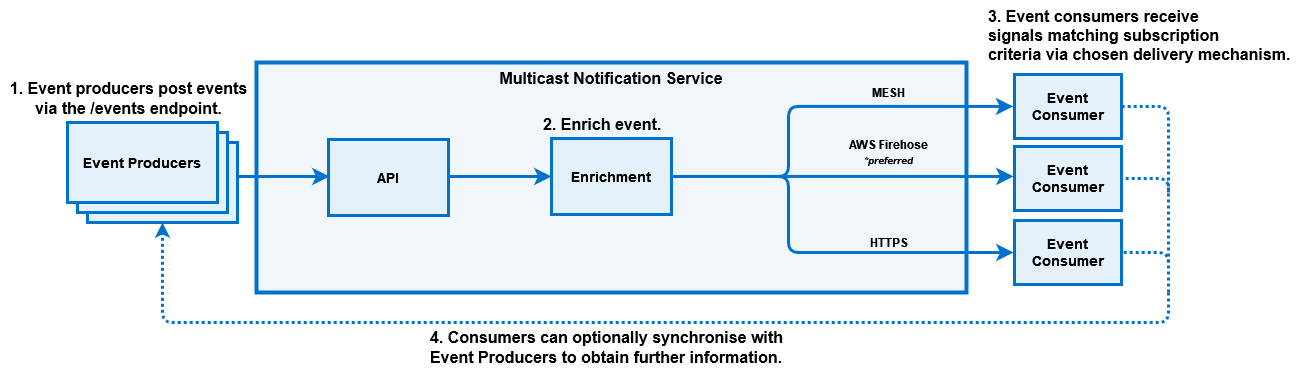

The diagram above was exported from draw.io. Its source (the exported page's mxGraphModel, read from the mxfile embedded in the PNG):
<mxGraphModel dx="1834" dy="1205" grid="1" gridSize="10" guides="1" tooltips="1" connect="1" arrows="1" fold="1" page="0" pageScale="1" pageWidth="827" pageHeight="1169" math="0" shadow="0">
  <root>
    <mxCell id="0" />
    <mxCell id="1" parent="0" />
    <mxCell id="rVuW8alE09S49QwoGZst-1" value="&lt;b&gt;Multicast Notification Service&lt;br&gt;&lt;/b&gt;" style="rounded=0;whiteSpace=wrap;html=1;strokeColor=#0072CE;strokeWidth=4;fillColor=#F0F6FA;fontSize=16;verticalAlign=top;" parent="1" vertex="1">
      <mxGeometry x="-122" y="-110" width="710" height="230" as="geometry" />
    </mxCell>
    <mxCell id="0-W5IMzBPXmCwb02NFud-12" value="&lt;b&gt;AWS Firehose&lt;br&gt;&lt;i&gt;&lt;font style=&quot;font-size: 10px;&quot;&gt;*preferred&lt;/font&gt;&lt;/i&gt;&lt;/b&gt;" style="edgeStyle=orthogonalEdgeStyle;rounded=0;orthogonalLoop=1;jettySize=auto;html=1;fontSize=12;startSize=8;endSize=8;strokeColor=#0072CE;strokeWidth=3;entryX=0;entryY=0.5;entryDx=0;entryDy=0;exitX=1;exitY=0.5;exitDx=0;exitDy=0;labelBackgroundColor=none;" parent="1" edge="1">
      <mxGeometry x="0.269" y="24" relative="1" as="geometry">
        <mxPoint x="293" y="3.9399999999999995" as="sourcePoint" />
        <mxPoint x="635" y="3.9399999999999995" as="targetPoint" />
        <mxPoint as="offset" />
        <Array as="points" />
      </mxGeometry>
    </mxCell>
    <mxCell id="0-W5IMzBPXmCwb02NFud-14" value="&lt;b&gt;HTTPS&lt;br&gt;&lt;/b&gt;" style="edgeStyle=orthogonalEdgeStyle;orthogonalLoop=1;jettySize=auto;html=1;fontSize=12;startSize=8;endSize=8;strokeColor=#0072CE;entryX=0;entryY=0.5;entryDx=0;entryDy=0;rounded=1;exitX=1;exitY=0.5;exitDx=0;exitDy=0;strokeWidth=3;labelBackgroundColor=none;" parent="1" source="YajB4pAiuQ-TrR8HfFuC-6" edge="1">
      <mxGeometry x="0.4019" y="10" relative="1" as="geometry">
        <mxPoint x="400" y="4" as="sourcePoint" />
        <mxPoint x="635" y="80" as="targetPoint" />
        <Array as="points">
          <mxPoint x="410" y="4" />
          <mxPoint x="410" y="80" />
        </Array>
        <mxPoint as="offset" />
      </mxGeometry>
    </mxCell>
    <mxCell id="0-W5IMzBPXmCwb02NFud-17" value="&lt;b&gt;MESH&lt;br&gt;&lt;/b&gt;" style="edgeStyle=orthogonalEdgeStyle;rounded=1;orthogonalLoop=1;jettySize=auto;html=1;fontSize=12;startSize=8;endSize=8;strokeColor=#0072CE;entryX=-0.013;entryY=0.499;entryDx=0;entryDy=0;entryPerimeter=0;exitX=1;exitY=0.5;exitDx=0;exitDy=0;strokeWidth=3;labelBackgroundColor=none;" parent="1" source="YajB4pAiuQ-TrR8HfFuC-6" target="z5eWa8XUYbNPNDbLkYAw-2" edge="1">
      <mxGeometry x="0.3946" y="14" relative="1" as="geometry">
        <mxPoint x="400" as="sourcePoint" />
        <mxPoint x="610" y="-66" as="targetPoint" />
        <Array as="points">
          <mxPoint x="410" y="4" />
          <mxPoint x="410" y="-66" />
        </Array>
        <mxPoint as="offset" />
      </mxGeometry>
    </mxCell>
    <mxCell id="0-W5IMzBPXmCwb02NFud-21" value="" style="edgeStyle=orthogonalEdgeStyle;rounded=0;orthogonalLoop=1;jettySize=auto;html=1;fontSize=12;startSize=8;endSize=8;strokeColor=#0072CE;entryX=0;entryY=0.5;entryDx=0;entryDy=0;strokeWidth=3;" parent="1" target="YajB4pAiuQ-TrR8HfFuC-6" edge="1">
      <mxGeometry relative="1" as="geometry">
        <mxPoint x="71" y="4" as="sourcePoint" />
        <mxPoint x="153" y="4" as="targetPoint" />
      </mxGeometry>
    </mxCell>
    <mxCell id="0-W5IMzBPXmCwb02NFud-22" style="edgeStyle=orthogonalEdgeStyle;rounded=0;orthogonalLoop=1;jettySize=auto;html=1;entryX=0;entryY=0.5;entryDx=0;entryDy=0;fontSize=12;startSize=8;endSize=8;strokeColor=#0072CE;exitX=1;exitY=0.25;exitDx=0;exitDy=0;strokeWidth=3;" parent="1" edge="1">
      <mxGeometry relative="1" as="geometry">
        <mxPoint x="-141" y="4" as="sourcePoint" />
        <mxPoint x="-49" y="4" as="targetPoint" />
      </mxGeometry>
    </mxCell>
    <mxCell id="0-W5IMzBPXmCwb02NFud-29" value="&lt;b&gt;1. Event producers post events&lt;br&gt;via the /events endpoint.&lt;br&gt;&lt;/b&gt;" style="text;html=1;align=center;verticalAlign=middle;resizable=0;points=[];autosize=1;strokeColor=none;fillColor=none;fontSize=16;" parent="1" vertex="1">
      <mxGeometry x="-378" y="-99" width="255" height="50" as="geometry" />
    </mxCell>
    <mxCell id="0-W5IMzBPXmCwb02NFud-31" value="&lt;b&gt;3. Event consumers receive &lt;br&gt;signals matching subscription&lt;br&gt;criteria via chosen delivery mechanism.&lt;br&gt;&lt;/b&gt;" style="text;html=1;align=left;verticalAlign=middle;resizable=0;points=[];autosize=1;fontSize=16;fillColor=default;" parent="1" vertex="1">
      <mxGeometry x="608" y="-172" width="320" height="70" as="geometry" />
    </mxCell>
    <mxCell id="0-W5IMzBPXmCwb02NFud-32" value="&lt;b&gt;4. Consumers can optionally synchronise with &lt;/b&gt;&lt;br&gt;&lt;b&gt;Event Producers to obtain further information.&lt;/b&gt;" style="text;html=1;align=left;verticalAlign=middle;resizable=0;points=[];autosize=1;fontSize=16;fillColor=default;" parent="1" vertex="1">
      <mxGeometry x="50" y="150" width="371" height="50" as="geometry" />
    </mxCell>
    <mxCell id="Zw_A1qURk4UVENOAcfYG-6" value="" style="group" parent="1" vertex="1" connectable="0">
      <mxGeometry x="-311" y="-50" width="170" height="100" as="geometry" />
    </mxCell>
    <mxCell id="Zw_A1qURk4UVENOAcfYG-5" value="" style="rounded=0;whiteSpace=wrap;html=1;strokeColor=#0072CE;strokeWidth=3;fillColor=#E5F1FA;fontSize=14;" parent="Zw_A1qURk4UVENOAcfYG-6" vertex="1">
      <mxGeometry x="20" y="20" width="150" height="80" as="geometry" />
    </mxCell>
    <mxCell id="Zw_A1qURk4UVENOAcfYG-4" value="" style="rounded=0;whiteSpace=wrap;html=1;strokeColor=#0072CE;strokeWidth=3;fillColor=#E5F1FA;fontSize=14;" parent="Zw_A1qURk4UVENOAcfYG-6" vertex="1">
      <mxGeometry x="10" y="10" width="150" height="80" as="geometry" />
    </mxCell>
    <mxCell id="Zw_A1qURk4UVENOAcfYG-3" value="&lt;b&gt;Event Producers&lt;br&gt;&lt;/b&gt;" style="rounded=0;whiteSpace=wrap;html=1;strokeColor=#0072CE;strokeWidth=3;fillColor=#E5F1FA;fontSize=14;" parent="Zw_A1qURk4UVENOAcfYG-6" vertex="1">
      <mxGeometry width="150" height="80" as="geometry" />
    </mxCell>
    <mxCell id="YajB4pAiuQ-TrR8HfFuC-4" value="&lt;b&gt;API&lt;/b&gt;" style="rounded=0;whiteSpace=wrap;html=1;strokeColor=#0072CE;strokeWidth=3;fillColor=#E5F1FA;fontSize=14;" parent="1" vertex="1">
      <mxGeometry x="-50" y="-33" width="120" height="76" as="geometry" />
    </mxCell>
    <mxCell id="YajB4pAiuQ-TrR8HfFuC-6" value="&lt;b&gt;Enrichment&lt;/b&gt;" style="rounded=0;whiteSpace=wrap;html=1;strokeColor=#0072CE;strokeWidth=3;fillColor=#E5F1FA;fontSize=14;" parent="1" vertex="1">
      <mxGeometry x="173" y="-34" width="120" height="76" as="geometry" />
    </mxCell>
    <mxCell id="z5eWa8XUYbNPNDbLkYAw-2" value="&lt;div&gt;&lt;b&gt;Event &lt;br&gt;&lt;/b&gt;&lt;/div&gt;&lt;div&gt;&lt;b&gt;Consumer&lt;/b&gt;&lt;/div&gt;" style="rounded=0;whiteSpace=wrap;html=1;strokeColor=#0072CE;strokeWidth=3;fillColor=#E5F1FA;fontSize=14;" parent="1" vertex="1">
      <mxGeometry x="636" y="-98" width="107" height="64" as="geometry" />
    </mxCell>
    <mxCell id="z5eWa8XUYbNPNDbLkYAw-4" value="&lt;div&gt;&lt;b&gt;Event &lt;br&gt;&lt;/b&gt;&lt;/div&gt;&lt;div&gt;&lt;b&gt;Consumer&lt;/b&gt;&lt;/div&gt;" style="rounded=0;whiteSpace=wrap;html=1;strokeColor=#0072CE;strokeWidth=3;fillColor=#E5F1FA;fontSize=14;" parent="1" vertex="1">
      <mxGeometry x="636" y="-26" width="107" height="64" as="geometry" />
    </mxCell>
    <mxCell id="z5eWa8XUYbNPNDbLkYAw-5" value="&lt;div&gt;&lt;b&gt;Event &lt;br&gt;&lt;/b&gt;&lt;/div&gt;&lt;div&gt;&lt;b&gt;Consumer&lt;/b&gt;&lt;/div&gt;" style="rounded=0;whiteSpace=wrap;html=1;strokeColor=#0072CE;strokeWidth=3;fillColor=#E5F1FA;fontSize=14;" parent="1" vertex="1">
      <mxGeometry x="636" y="48" width="107" height="64" as="geometry" />
    </mxCell>
    <mxCell id="2URYZsZ7kxjUyl9CZoLW-1" value="&lt;b&gt;2. Enrich event.&lt;br&gt;&lt;/b&gt;" style="text;html=1;align=left;verticalAlign=middle;resizable=0;points=[];autosize=1;fontSize=16;fillColor=none;strokeColor=none;" parent="1" vertex="1">
      <mxGeometry x="163" y="-63" width="140" height="30" as="geometry" />
    </mxCell>
    <mxCell id="UxZGBx1PjwKo31L9cuJ8-2" style="edgeStyle=orthogonalEdgeStyle;shape=connector;rounded=1;orthogonalLoop=1;jettySize=auto;html=1;entryX=0.5;entryY=1;entryDx=0;entryDy=0;labelBackgroundColor=default;strokeColor=#0072CE;strokeWidth=3;fontFamily=Helvetica;fontSize=14;fontColor=default;endArrow=classic;dashed=1;dashPattern=1 1;" parent="1" target="Zw_A1qURk4UVENOAcfYG-5" edge="1">
      <mxGeometry relative="1" as="geometry">
        <Array as="points">
          <mxPoint x="-216" y="150" />
        </Array>
        <mxPoint x="790" y="120" as="sourcePoint" />
        <mxPoint x="622" y="250" as="targetPoint" />
      </mxGeometry>
    </mxCell>
    <mxCell id="UxZGBx1PjwKo31L9cuJ8-3" style="edgeStyle=orthogonalEdgeStyle;shape=connector;rounded=1;orthogonalLoop=1;jettySize=auto;html=1;entryX=1;entryY=0.5;entryDx=0;entryDy=0;labelBackgroundColor=default;strokeColor=#0072CE;strokeWidth=3;fontFamily=Helvetica;fontSize=14;fontColor=default;endArrow=none;dashed=1;dashPattern=1 1;endFill=0;" parent="1" target="z5eWa8XUYbNPNDbLkYAw-5" edge="1">
      <mxGeometry relative="1" as="geometry">
        <Array as="points">
          <mxPoint x="790" y="80" />
        </Array>
        <mxPoint x="790" y="120" as="sourcePoint" />
        <mxPoint x="-230" y="280" as="targetPoint" />
      </mxGeometry>
    </mxCell>
    <mxCell id="UxZGBx1PjwKo31L9cuJ8-4" style="edgeStyle=orthogonalEdgeStyle;shape=connector;rounded=1;orthogonalLoop=1;jettySize=auto;html=1;entryX=1;entryY=0.5;entryDx=0;entryDy=0;labelBackgroundColor=default;strokeColor=#0072CE;strokeWidth=3;fontFamily=Helvetica;fontSize=14;fontColor=default;endArrow=none;dashed=1;dashPattern=1 1;endFill=0;" parent="1" target="z5eWa8XUYbNPNDbLkYAw-4" edge="1">
      <mxGeometry relative="1" as="geometry">
        <Array as="points">
          <mxPoint x="790" y="6" />
        </Array>
        <mxPoint x="790" y="90" as="sourcePoint" />
        <mxPoint x="753" y="10" as="targetPoint" />
      </mxGeometry>
    </mxCell>
    <mxCell id="UxZGBx1PjwKo31L9cuJ8-5" style="edgeStyle=orthogonalEdgeStyle;shape=connector;rounded=1;orthogonalLoop=1;jettySize=auto;html=1;entryX=1;entryY=0.5;entryDx=0;entryDy=0;labelBackgroundColor=default;strokeColor=#0072CE;strokeWidth=3;fontFamily=Helvetica;fontSize=14;fontColor=default;endArrow=none;dashed=1;dashPattern=1 1;endFill=0;" parent="1" target="z5eWa8XUYbNPNDbLkYAw-2" edge="1">
      <mxGeometry relative="1" as="geometry">
        <Array as="points">
          <mxPoint x="790" y="-66" />
        </Array>
        <mxPoint x="790" y="20" as="sourcePoint" />
        <mxPoint x="753" y="-57" as="targetPoint" />
      </mxGeometry>
    </mxCell>
  </root>
</mxGraphModel>